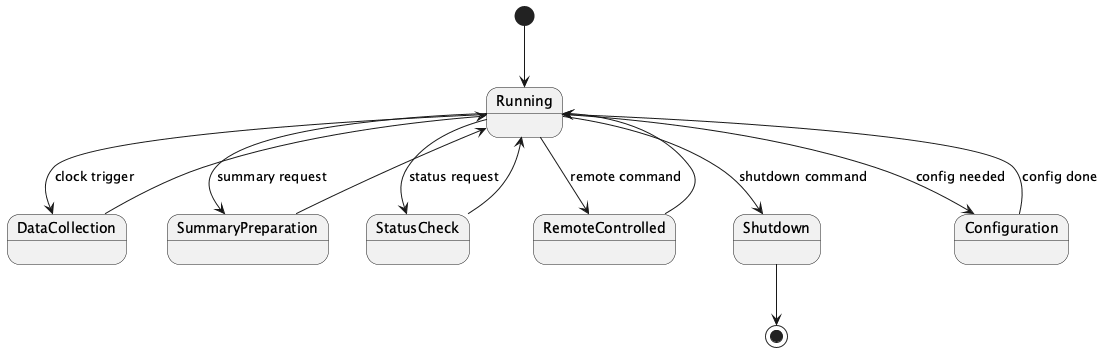

The diagram above was rendered by PlantUML. Its source (embedded in the PNG):
@startuml
[*] --> Running

Running --> DataCollection : clock trigger
Running --> SummaryPreparation : summary request
Running --> StatusCheck : status request
Running --> RemoteControlled : remote command
Running --> Shutdown : shutdown command

DataCollection --> Running
SummaryPreparation --> Running
StatusCheck --> Running
RemoteControlled --> Running

Running --> Configuration : config needed
Configuration --> Running : config done

Shutdown --> [*]
@enduml